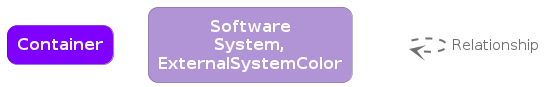

The diagram above was rendered by PlantUML. Its source (embedded in the PNG):
@startuml
set separator none

skinparam {
  shadowing false
  arrowFontSize 15
  defaultTextAlignment center
  wrapWidth 100
  maxMessageSize 100
}
hide stereotype

skinparam rectangle<<_transparent>> {
  BorderColor transparent
  BackgroundColor transparent
  FontColor transparent
}

skinparam rectangle<<1>> {
  BackgroundColor #8000ff
  FontColor #ffffff
  BorderColor #5900b2
  roundCorner 20
}
rectangle "==Container" <<1>>

skinparam rectangle<<2>> {
  BackgroundColor #b094d6
  FontColor #ffffff
  BorderColor #7b6795
  roundCorner 20
}
rectangle "==Software System, ExternalSystemColor" <<2>>

rectangle "." <<_transparent>> as 3
3 .[#707070,thickness=2].> 3 : "<color:#707070>Relationship"


@enduml